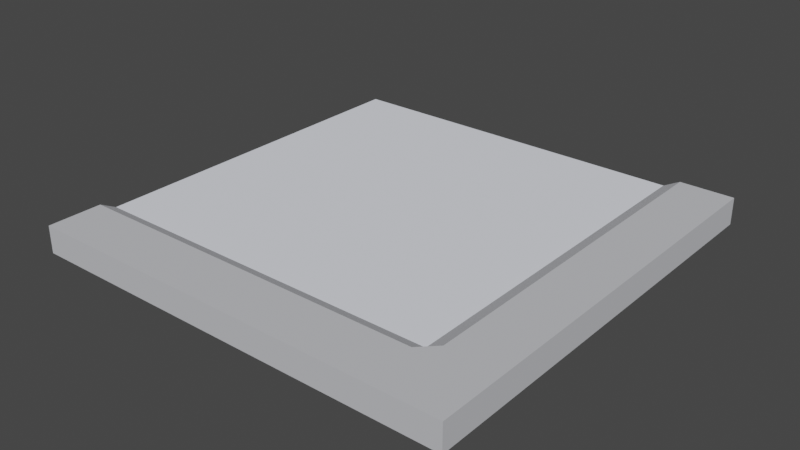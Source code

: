 # Source: terrain_2_sides_next_nocorner.blend  (saved by Blender 3.4.6; exported with 4.5.12 LTS)
import bpy
from mathutils import Matrix  # noqa: F401  (used for matrix-valued properties, if any)

bpy.ops.wm.read_factory_settings(use_empty=True)
scene = bpy.context.scene
scene.name = 'Scene'

# ---- collections
col_collection = bpy.data.collections.new('Collection'); scene.collection.children.link(col_collection)

# ---- materials (node trees are filled in below, after node groups)
mat_metal_002 = bpy.data.materials.new('metal.002')
mat_metal_002.use_transparent_shadow = False
mat_metal_002.diffuse_color = (0.5608, 0.5686, 0.6, 1.0)
mat_metal_002.roughness = 1.0
mat_metallight_002 = bpy.data.materials.new('metalLight.002')
mat_metallight_002.use_transparent_shadow = False
mat_metallight_002.diffuse_color = (0.8235, 0.8471, 0.9216, 1.0)
mat_metallight_002.roughness = 1.0

# ---- material node trees
mat_metal_002.use_nodes = True; mat_metal_002.node_tree.nodes.clear()
_N = mat_metal_002.node_tree.nodes; _L = mat_metal_002.node_tree.links
n0 = _N.new('ShaderNodeBsdfPrincipled'); n0.name = 'Principled BSDF'; n0.location = (0, 300)
n0.distribution = 'GGX'
n0.subsurface_method = 'RANDOM_WALK_SKIN'
n0.inputs[0].default_value = (0.5608, 0.5686, 0.6, 1.0)
n0.inputs[2].default_value = 1.0
n0.inputs[3].default_value = 1.45
n0.inputs[13].default_value = 0.0
n0.inputs[27].default_value = (0.0, 0.0, 0.0, 1.0)
n0.inputs[28].default_value = 1.0
n1 = _N.new('ShaderNodeOutputMaterial'); n1.name = 'Material Output'; n1.location = (280, 300)
_L.new(n0.outputs[0], n1.inputs[0])
n1.is_active_output = True
mat_metallight_002.use_nodes = True; mat_metallight_002.node_tree.nodes.clear()
_N = mat_metallight_002.node_tree.nodes; _L = mat_metallight_002.node_tree.links
n0 = _N.new('ShaderNodeBsdfPrincipled'); n0.name = 'Principled BSDF'; n0.location = (0, 300)
n0.distribution = 'GGX'
n0.subsurface_method = 'RANDOM_WALK_SKIN'
n0.inputs[0].default_value = (0.8235, 0.8471, 0.9216, 1.0)
n0.inputs[2].default_value = 1.0
n0.inputs[3].default_value = 1.45
n0.inputs[13].default_value = 0.0
n0.inputs[27].default_value = (0.0, 0.0, 0.0, 1.0)
n0.inputs[28].default_value = 1.0
n1 = _N.new('ShaderNodeOutputMaterial'); n1.name = 'Material Output'; n1.location = (280, 300)
_L.new(n0.outputs[0], n1.inputs[0])
n1.is_active_output = True

# ---- world
world_world = bpy.data.worlds.new('World'); scene.world = world_world
world_world.use_nodes = True; world_world.node_tree.nodes.clear()
_N = world_world.node_tree.nodes; _L = world_world.node_tree.links
n0 = _N.new('ShaderNodeOutputWorld'); n0.name = 'World Output'; n0.location = (300, 300)
n1 = _N.new('ShaderNodeBackground'); n1.name = 'Background'; n1.location = (10, 300)
n1.inputs[0].default_value = (0.05088, 0.05088, 0.05088, 1.0)
_L.new(n1.outputs[0], n0.inputs[0])
n0.is_active_output = True
world_world.color = (0.05088, 0.05088, 0.05088)
world_world.use_sun_shadow = False
world_world.sun_shadow_jitter_overblur = 0.0

# ---- meshes
me_object_037 = bpy.data.meshes.new('object_037')
me_object_037.from_pydata([(0.5, -0.5, -0.0425), (0.5, 0.5, -0.0425), (-0.5, -0.5, -0.0425), (-0.5, 0.5, -0.0425), (0.5, -0.5, 0.02), (-0.5, -0.5, 0.02), (-0.5, -0.3372, -2.28e-06), (-0.5, -0.3747, 0.02), (0.5, 0.5, 0.02), (0.3372, 0.5, -2.142e-06), (-0.5, 0.5, -2.142e-06), (0.3747, 0.5, 0.02), (0.3372, -0.3747, 0.02), (0.3372, -0.3372, -2.28e-06), (0.3747, -0.3372, 0.02)], [], [(2, 1, 0), (1, 2, 3), (4, 2, 0), (2, 4, 5), (6, 2, 7), (7, 2, 5), (1, 9, 8), (9, 1, 10), (8, 9, 11), (3, 10, 1), (4, 1, 8), (1, 4, 0), (13, 7, 12), (7, 13, 6), (9, 14, 11), (14, 9, 13), (11, 4, 8), (4, 11, 14), (4, 14, 12), (4, 12, 5), (5, 12, 7), (13, 12, 14), (3, 2, 6, 10), (10, 13, 9), (13, 10, 6)])
me_object_037.polygons.foreach_set('material_index', [0, 0, 0, 0, 0, 0, 0, 0, 0, 0, 0, 0, 0, 0, 0, 0, 0, 0, 0, 0, 0, 0, 0, 1, 1])
_uv = me_object_037.uv_layers.new(name='UVMap')
_uv.uv.foreach_set('vector', [-39.37, 39.37, 0.0, 0.0, 0.0, 39.37, 0.0, 0.0, -39.37, 39.37, -39.37, 0.0, 4.251e-14, 2.461, -39.37, 1.276e-12, 4.251e-14, 1.276e-12, -39.37, 1.276e-12, 4.251e-14, 2.461, -39.37, 2.461, 32.96, 1.673, 39.37, -4.609e-13, 34.44, 2.461, 34.44, 2.461, 39.37, -4.609e-13, 39.37, 2.461, 0.0, 0.0, 6.408, 1.673, 0.0, 2.461, 6.408, 1.673, 0.0, 0.0, 32.96, 1.673, 0.0, 2.461, 6.408, 1.673, 4.932, 2.461, 39.37, -1.12e-23, 32.96, 1.673, 0.0, 0.0, -39.37, 2.461, 0.0, 0.0, 0.0, 2.461, 0.0, 0.0, -39.37, 2.461, -39.37, -1.536e-24, 6.408, 29.87, 39.37, 31.54, 6.408, 31.54, 39.37, 31.54, 6.408, 29.87, 39.37, 29.87, -3.033e-13, -4.865, 32.96, -3.193, -3.169e-13, -3.193, 32.96, -3.193, -3.033e-13, -4.865, 32.96, -4.865, 4.932, -1.117e-12, -3.751e-14, 39.37, -3.751e-14, 5.532e-15, -3.751e-14, 39.37, 4.932, -1.117e-12, 4.932, 32.96, -3.751e-14, 39.37, 4.932, 32.96, 6.408, 34.44, -3.751e-14, 39.37, 6.408, 34.44, 39.37, 39.37, 39.37, 39.37, 6.408, 34.44, 39.37, 34.44, 27.84, 15.99, 28.88, 17.3, 26.8, 17.3, 39.37, -1.12e-23, 39.37, -4.609e-13, 39.37, 32.96, 32.96, 1.673, 32.96, -7.546e-12, 6.408, 32.96, 6.408, -1.35e-12, 6.408, 32.96, 32.96, -7.546e-12, 39.37, 32.96])
me_object_037.materials.append(mat_metal_002)
me_object_037.materials.append(mat_metallight_002)
me_object_037.update()
me_object_037.normals_split_custom_set([tuple(v) for v in zip(*[iter([0.0, 1.639e-07, -1.0, 0.0, 1.639e-07, -1.0, 0.0, 1.639e-07, -1.0, 0.0, 1.639e-07, -1.0, 0.0, 1.639e-07, -1.0, 0.0, 1.639e-07, -1.0, 0.0, -1.0, 0.0, 0.0, -1.0, 0.0, 0.0, -1.0, 0.0, 0.0, -1.0, 0.0, 0.0, -1.0, 0.0, 0.0, -1.0, 0.0, -1.0, 0.0, 0.0, -1.0, 0.0, 0.0, -1.0, 0.0, 0.0, -1.0, 0.0, 0.0, -1.0, 0.0, 0.0, -1.0, 0.0, 0.0, 0.0, 1.0, 0.0, 0.0, 1.0, 0.0, 0.0, 1.0, 0.0, 0.0, 1.0, 0.0, 0.0, 1.0, 0.0, 0.0, 1.0, 0.0, 0.0, 1.0, 0.0, 0.0, 1.0, 0.0, 0.0, 1.0, 0.0, 0.0, 1.0, 0.0, 0.0, 1.0, 0.0, 0.0, 1.0, 0.0, 1.0, 0.0, 0.0, 1.0, 0.0, 0.0, 1.0, 0.0, 0.0, 1.0, 0.0, 0.0, 1.0, 0.0, 0.0, 1.0, 0.0, 0.0, 0.0, 0.4709, 0.8822, 0.0, 0.4709, 0.8822, 0.0, 0.4709, 0.8822, 0.0, 0.4709, 0.8822, 0.0, 0.4709, 0.8822, 0.0, 0.4709, 0.8822, -0.4709, -1.549e-07, 0.8822, -0.4709, -1.549e-07, 0.8822, -0.4709, -1.549e-07, 0.8822, -0.4709, -1.356e-07, 0.8822, -0.4709, -1.356e-07, 0.8822, -0.4709, -1.356e-07, 0.8822, 0.0, -1.639e-07, 1.0, 0.0, -1.639e-07, 1.0, 0.0, -1.639e-07, 1.0, 0.0, -1.646e-07, 1.0, 0.0, -1.646e-07, 1.0, 0.0, -1.646e-07, 1.0, 3.236e-08, -1.338e-07, 1.0, 3.236e-08, -1.338e-07, 1.0, 3.236e-08, -1.338e-07, 1.0, 0.0, -1.784e-07, 1.0, 0.0, -1.784e-07, 1.0, 0.0, -1.784e-07, 1.0, 0.0, -1.784e-07, 1.0, 0.0, -1.784e-07, 1.0, 0.0, -1.784e-07, 1.0, -0.426, 0.426, 0.7981, -0.426, 0.426, 0.7981, -0.426, 0.426, 0.7981, -1.0, 0.0, 0.0, -1.0, 0.0, 0.0, -1.0, 0.0, 0.0, -1.0, 0.0, 0.0, 0.0, -1.646e-07, 1.0, 0.0, -1.646e-07, 1.0, 0.0, -1.646e-07, 1.0, 0.0, -1.646e-07, 1.0, 0.0, -1.646e-07, 1.0, 0.0, -1.646e-07, 1.0])] * 3)])

# ---- objects
ob_object_037 = bpy.data.objects.new('object_037', me_object_037)

# ---- transforms, parenting, visibility, modifiers, constraints
ob_object_037.location = (0.0, 0.0, 0.0)

# ---- collection membership
col_collection.objects.link(ob_object_037)

# ---- scene / render settings (as saved in the file)
scene.frame_start = 1; scene.frame_end = 250; scene.frame_set(1)
scene.render.engine = 'BLENDER_EEVEE_NEXT'
scene.cycles.sampling_pattern = 'TABULATED_SOBOL'
scene.cycles.use_light_tree = False
scene.view_settings.view_transform = 'Filmic'
bpy.context.view_layer.update()

# ---- added for rendering (the .blend has no active camera and no usable light): camera, sun
cam_auto = bpy.data.cameras.new('AutoCamera')
cam_auto.lens = 50.0
cam_auto.sensor_width = 36.0
cam_auto.clip_end = 1000.0
ob_auto_camera = bpy.data.objects.new('AutoCamera', cam_auto)
scene.collection.objects.link(ob_auto_camera)
ob_auto_camera.location = (1.30974, -1.57169, 1.03654)
ob_auto_camera.rotation_euler = (1.09748, -7.21219e-08, 0.694738)
scene.camera = ob_auto_camera
light_auto_sun = bpy.data.lights.new('AutoSun', 'SUN')
light_auto_sun.energy = 3.0
light_auto_sun.angle = 0.0523599
ob_auto_sun = bpy.data.objects.new('AutoSun', light_auto_sun)
scene.collection.objects.link(ob_auto_sun)
ob_auto_sun.rotation_euler = (0.872665, 0.174533, 0.523599)
bpy.context.view_layer.update()
